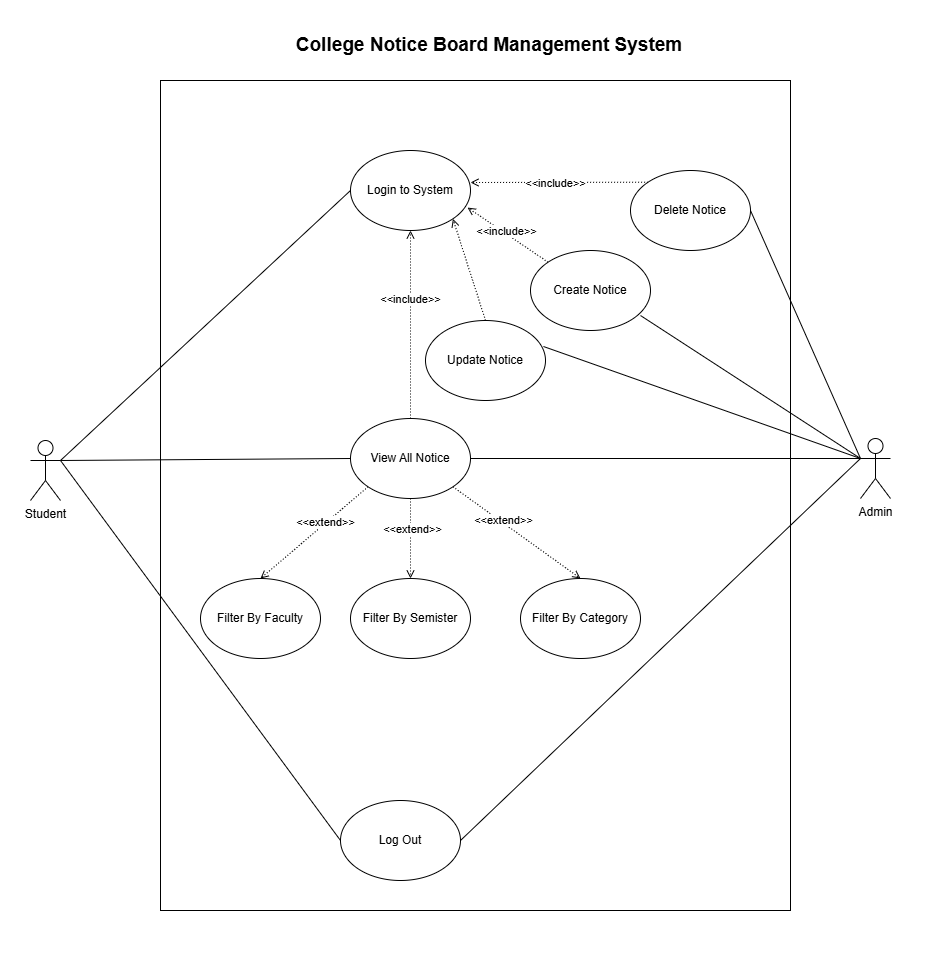

The diagram above was exported from draw.io. Its source (the exported page's mxGraphModel, read from the mxfile embedded in the PNG):
<mxGraphModel dx="1426" dy="1849" grid="1" gridSize="10" guides="1" tooltips="1" connect="1" arrows="1" fold="1" page="1" pageScale="1" pageWidth="850" pageHeight="1100" math="0" shadow="0">
  <root>
    <mxCell id="0" />
    <mxCell id="1" parent="0" />
    <mxCell id="jr2pWBKX3-j72QQ9TvsM-51" parent="1" style="rounded=0;whiteSpace=wrap;html=1;strokeColor=none;" value="" vertex="1">
      <mxGeometry height="970" width="930" y="-240" as="geometry" />
    </mxCell>
    <mxCell id="jr2pWBKX3-j72QQ9TvsM-48" parent="1" style="rounded=0;whiteSpace=wrap;html=1;" value="" vertex="1">
      <mxGeometry height="830" width="630" x="160" y="-160" as="geometry" />
    </mxCell>
    <mxCell id="jr2pWBKX3-j72QQ9TvsM-2" parent="1" style="ellipse;whiteSpace=wrap;html=1;" value="Login to System" vertex="1">
      <mxGeometry height="80" width="120" x="350" y="-90" as="geometry" />
    </mxCell>
    <mxCell id="jr2pWBKX3-j72QQ9TvsM-16" edge="1" parent="1" source="jr2pWBKX3-j72QQ9TvsM-3" style="rounded=0;orthogonalLoop=1;jettySize=auto;html=1;exitX=0;exitY=0;exitDx=0;exitDy=0;entryX=0.975;entryY=0.713;entryDx=0;entryDy=0;dashed=1;dashPattern=1 2;endArrow=open;endFill=0;entryPerimeter=0;" target="jr2pWBKX3-j72QQ9TvsM-2">
      <mxGeometry relative="1" as="geometry" />
    </mxCell>
    <mxCell id="jr2pWBKX3-j72QQ9TvsM-40" connectable="0" parent="jr2pWBKX3-j72QQ9TvsM-16" style="edgeLabel;html=1;align=center;verticalAlign=middle;resizable=0;points=[];" value="&amp;lt;&amp;lt;include&amp;gt;&amp;gt;" vertex="1">
      <mxGeometry relative="1" x="0.0608" y="-2" as="geometry">
        <mxPoint as="offset" />
      </mxGeometry>
    </mxCell>
    <mxCell id="jr2pWBKX3-j72QQ9TvsM-3" parent="1" style="ellipse;whiteSpace=wrap;html=1;" value="Create Notice" vertex="1">
      <mxGeometry height="80" width="120" x="530" y="10" as="geometry" />
    </mxCell>
    <mxCell id="jr2pWBKX3-j72QQ9TvsM-17" edge="1" parent="1" source="jr2pWBKX3-j72QQ9TvsM-4" style="rounded=0;orthogonalLoop=1;jettySize=auto;html=1;exitX=0.5;exitY=0;exitDx=0;exitDy=0;entryX=1;entryY=1;entryDx=0;entryDy=0;dashed=1;dashPattern=1 2;endArrow=open;endFill=0;" target="jr2pWBKX3-j72QQ9TvsM-2">
      <mxGeometry relative="1" as="geometry" />
    </mxCell>
    <mxCell id="jr2pWBKX3-j72QQ9TvsM-4" parent="1" style="ellipse;whiteSpace=wrap;html=1;" value="Update Notice" vertex="1">
      <mxGeometry height="80" width="120" x="425" y="80" as="geometry" />
    </mxCell>
    <mxCell id="jr2pWBKX3-j72QQ9TvsM-5" parent="1" style="ellipse;whiteSpace=wrap;html=1;" value="Delete Notice" vertex="1">
      <mxGeometry height="80" width="120" x="630" y="-70" as="geometry" />
    </mxCell>
    <mxCell id="jr2pWBKX3-j72QQ9TvsM-26" edge="1" parent="1" source="jr2pWBKX3-j72QQ9TvsM-6" style="rounded=0;orthogonalLoop=1;jettySize=auto;html=1;exitX=0;exitY=1;exitDx=0;exitDy=0;entryX=0.5;entryY=0;entryDx=0;entryDy=0;dashed=1;dashPattern=1 2;endArrow=open;endFill=0;" target="jr2pWBKX3-j72QQ9TvsM-25">
      <mxGeometry relative="1" as="geometry" />
    </mxCell>
    <mxCell id="jr2pWBKX3-j72QQ9TvsM-43" connectable="0" parent="jr2pWBKX3-j72QQ9TvsM-26" style="edgeLabel;html=1;align=center;verticalAlign=middle;resizable=0;points=[];" value="&amp;lt;&amp;lt;extend&amp;gt;&amp;gt;" vertex="1">
      <mxGeometry relative="1" x="-0.2138" as="geometry">
        <mxPoint y="-1" as="offset" />
      </mxGeometry>
    </mxCell>
    <mxCell id="jr2pWBKX3-j72QQ9TvsM-27" edge="1" parent="1" source="jr2pWBKX3-j72QQ9TvsM-6" style="rounded=0;orthogonalLoop=1;jettySize=auto;html=1;exitX=0.5;exitY=1;exitDx=0;exitDy=0;entryX=0.5;entryY=0;entryDx=0;entryDy=0;endArrow=open;endFill=0;dashed=1;dashPattern=1 2;" target="jr2pWBKX3-j72QQ9TvsM-24">
      <mxGeometry relative="1" as="geometry" />
    </mxCell>
    <mxCell id="jr2pWBKX3-j72QQ9TvsM-44" connectable="0" parent="jr2pWBKX3-j72QQ9TvsM-27" style="edgeLabel;html=1;align=center;verticalAlign=middle;resizable=0;points=[];" value="&amp;lt;&amp;lt;extend&amp;gt;&amp;gt;" vertex="1">
      <mxGeometry relative="1" x="-0.25" y="1" as="geometry">
        <mxPoint as="offset" />
      </mxGeometry>
    </mxCell>
    <mxCell id="jr2pWBKX3-j72QQ9TvsM-28" edge="1" parent="1" source="jr2pWBKX3-j72QQ9TvsM-6" style="rounded=0;orthogonalLoop=1;jettySize=auto;html=1;exitX=1;exitY=1;exitDx=0;exitDy=0;entryX=0.5;entryY=0;entryDx=0;entryDy=0;dashed=1;dashPattern=1 2;endArrow=open;endFill=0;" target="jr2pWBKX3-j72QQ9TvsM-23">
      <mxGeometry relative="1" as="geometry" />
    </mxCell>
    <mxCell id="jr2pWBKX3-j72QQ9TvsM-45" connectable="0" parent="jr2pWBKX3-j72QQ9TvsM-28" style="edgeLabel;html=1;align=center;verticalAlign=middle;resizable=0;points=[];" value="&amp;lt;&amp;lt;extend&amp;gt;&amp;gt;" vertex="1">
      <mxGeometry relative="1" x="-0.2371" y="2" as="geometry">
        <mxPoint as="offset" />
      </mxGeometry>
    </mxCell>
    <mxCell id="jr2pWBKX3-j72QQ9TvsM-31" edge="1" parent="1" source="jr2pWBKX3-j72QQ9TvsM-6" style="rounded=0;orthogonalLoop=1;jettySize=auto;html=1;exitX=0.5;exitY=0;exitDx=0;exitDy=0;entryX=0.5;entryY=1;entryDx=0;entryDy=0;dashed=1;dashPattern=1 2;endArrow=open;endFill=0;" target="jr2pWBKX3-j72QQ9TvsM-2">
      <mxGeometry relative="1" as="geometry" />
    </mxCell>
    <mxCell id="jr2pWBKX3-j72QQ9TvsM-42" connectable="0" parent="jr2pWBKX3-j72QQ9TvsM-31" style="edgeLabel;html=1;align=center;verticalAlign=middle;resizable=0;points=[];" value="&amp;lt;&amp;lt;include&amp;gt;&amp;gt;" vertex="1">
      <mxGeometry relative="1" x="0.2766" y="1" as="geometry">
        <mxPoint as="offset" />
      </mxGeometry>
    </mxCell>
    <mxCell id="jr2pWBKX3-j72QQ9TvsM-6" parent="1" style="ellipse;whiteSpace=wrap;html=1;" value="View All Notice" vertex="1">
      <mxGeometry height="80" width="120" x="350" y="178" as="geometry" />
    </mxCell>
    <mxCell id="jr2pWBKX3-j72QQ9TvsM-11" edge="1" parent="1" source="jr2pWBKX3-j72QQ9TvsM-5" style="rounded=0;orthogonalLoop=1;jettySize=auto;html=1;exitX=0;exitY=0;exitDx=0;exitDy=0;entryX=1;entryY=0.4;entryDx=0;entryDy=0;entryPerimeter=0;dashed=1;dashPattern=1 2;endArrow=open;endFill=0;" target="jr2pWBKX3-j72QQ9TvsM-2">
      <mxGeometry relative="1" as="geometry" />
    </mxCell>
    <mxCell id="jr2pWBKX3-j72QQ9TvsM-41" connectable="0" parent="jr2pWBKX3-j72QQ9TvsM-11" style="edgeLabel;html=1;align=center;verticalAlign=middle;resizable=0;points=[];" value="&amp;lt;&amp;lt;include&amp;gt;&amp;gt;" vertex="1">
      <mxGeometry relative="1" x="0.0427" y="1" as="geometry">
        <mxPoint as="offset" />
      </mxGeometry>
    </mxCell>
    <mxCell id="jr2pWBKX3-j72QQ9TvsM-20" edge="1" parent="1" source="jr2pWBKX3-j72QQ9TvsM-18" style="rounded=0;orthogonalLoop=1;jettySize=auto;html=1;exitX=0;exitY=0.3333333333333333;exitDx=0;exitDy=0;exitPerimeter=0;entryX=0.917;entryY=0.813;entryDx=0;entryDy=0;endArrow=none;endFill=0;entryPerimeter=0;" target="jr2pWBKX3-j72QQ9TvsM-3">
      <mxGeometry relative="1" as="geometry" />
    </mxCell>
    <mxCell id="jr2pWBKX3-j72QQ9TvsM-33" edge="1" parent="1" source="jr2pWBKX3-j72QQ9TvsM-18" style="rounded=0;orthogonalLoop=1;jettySize=auto;html=1;exitX=0;exitY=0.3333333333333333;exitDx=0;exitDy=0;exitPerimeter=0;entryX=1;entryY=0.5;entryDx=0;entryDy=0;endArrow=none;endFill=0;" target="jr2pWBKX3-j72QQ9TvsM-6">
      <mxGeometry relative="1" as="geometry" />
    </mxCell>
    <mxCell id="jr2pWBKX3-j72QQ9TvsM-38" edge="1" parent="1" source="jr2pWBKX3-j72QQ9TvsM-18" style="rounded=0;orthogonalLoop=1;jettySize=auto;html=1;exitX=0;exitY=0.3333333333333333;exitDx=0;exitDy=0;exitPerimeter=0;entryX=1;entryY=0.5;entryDx=0;entryDy=0;endArrow=none;endFill=0;" target="jr2pWBKX3-j72QQ9TvsM-37">
      <mxGeometry relative="1" as="geometry" />
    </mxCell>
    <mxCell id="jr2pWBKX3-j72QQ9TvsM-18" parent="1" style="shape=umlActor;verticalLabelPosition=bottom;verticalAlign=top;html=1;outlineConnect=0;" value="Admin" vertex="1">
      <mxGeometry height="60" width="30" x="860" y="198" as="geometry" />
    </mxCell>
    <mxCell id="jr2pWBKX3-j72QQ9TvsM-19" edge="1" parent="1" source="jr2pWBKX3-j72QQ9TvsM-18" style="rounded=0;orthogonalLoop=1;jettySize=auto;html=1;exitX=0;exitY=0.3333333333333333;exitDx=0;exitDy=0;exitPerimeter=0;entryX=1;entryY=0.5;entryDx=0;entryDy=0;endArrow=none;endFill=0;" target="jr2pWBKX3-j72QQ9TvsM-5">
      <mxGeometry relative="1" as="geometry" />
    </mxCell>
    <mxCell id="jr2pWBKX3-j72QQ9TvsM-21" edge="1" parent="1" source="jr2pWBKX3-j72QQ9TvsM-18" style="rounded=0;orthogonalLoop=1;jettySize=auto;html=1;exitX=0;exitY=0.3333333333333333;exitDx=0;exitDy=0;exitPerimeter=0;entryX=0.983;entryY=0.325;entryDx=0;entryDy=0;entryPerimeter=0;endArrow=none;endFill=0;" target="jr2pWBKX3-j72QQ9TvsM-4">
      <mxGeometry relative="1" as="geometry" />
    </mxCell>
    <mxCell id="jr2pWBKX3-j72QQ9TvsM-23" parent="1" style="ellipse;whiteSpace=wrap;html=1;" value="Filter By Category" vertex="1">
      <mxGeometry height="80" width="120" x="520" y="338" as="geometry" />
    </mxCell>
    <mxCell id="jr2pWBKX3-j72QQ9TvsM-24" parent="1" style="ellipse;whiteSpace=wrap;html=1;" value="Filter By Semister" vertex="1">
      <mxGeometry height="80" width="120" x="350" y="338" as="geometry" />
    </mxCell>
    <mxCell id="jr2pWBKX3-j72QQ9TvsM-25" parent="1" style="ellipse;whiteSpace=wrap;html=1;" value="Filter By Faculty" vertex="1">
      <mxGeometry height="80" width="120" x="200" y="338" as="geometry" />
    </mxCell>
    <mxCell id="jr2pWBKX3-j72QQ9TvsM-34" edge="1" parent="1" source="jr2pWBKX3-j72QQ9TvsM-32" style="rounded=0;orthogonalLoop=1;jettySize=auto;html=1;exitX=1;exitY=0.3333333333333333;exitDx=0;exitDy=0;exitPerimeter=0;entryX=0;entryY=0.5;entryDx=0;entryDy=0;endArrow=none;endFill=0;" target="jr2pWBKX3-j72QQ9TvsM-6">
      <mxGeometry relative="1" as="geometry" />
    </mxCell>
    <mxCell id="jr2pWBKX3-j72QQ9TvsM-36" edge="1" parent="1" source="jr2pWBKX3-j72QQ9TvsM-32" style="rounded=0;orthogonalLoop=1;jettySize=auto;html=1;exitX=1;exitY=0.3333333333333333;exitDx=0;exitDy=0;exitPerimeter=0;entryX=0;entryY=0.5;entryDx=0;entryDy=0;endArrow=none;endFill=0;" target="jr2pWBKX3-j72QQ9TvsM-2">
      <mxGeometry relative="1" as="geometry" />
    </mxCell>
    <mxCell id="jr2pWBKX3-j72QQ9TvsM-39" edge="1" parent="1" source="jr2pWBKX3-j72QQ9TvsM-32" style="rounded=0;orthogonalLoop=1;jettySize=auto;html=1;exitX=1;exitY=0.3333333333333333;exitDx=0;exitDy=0;exitPerimeter=0;entryX=0;entryY=0.5;entryDx=0;entryDy=0;endArrow=none;endFill=0;" target="jr2pWBKX3-j72QQ9TvsM-37">
      <mxGeometry relative="1" as="geometry" />
    </mxCell>
    <mxCell id="jr2pWBKX3-j72QQ9TvsM-32" parent="1" style="shape=umlActor;verticalLabelPosition=bottom;verticalAlign=top;html=1;outlineConnect=0;" value="Student&lt;div&gt;&lt;br&gt;&lt;/div&gt;" vertex="1">
      <mxGeometry height="60" width="30" x="30" y="200" as="geometry" />
    </mxCell>
    <mxCell id="jr2pWBKX3-j72QQ9TvsM-37" parent="1" style="ellipse;whiteSpace=wrap;html=1;" value="Log Out" vertex="1">
      <mxGeometry height="80" width="120" x="340" y="560" as="geometry" />
    </mxCell>
    <mxCell id="jr2pWBKX3-j72QQ9TvsM-49" parent="1" style="text;html=1;whiteSpace=wrap;strokeColor=none;fillColor=none;align=center;verticalAlign=middle;rounded=0;" value="&lt;b&gt;&lt;font style=&quot;font-size: 19px;&quot;&gt;College Notice Board Management System&lt;/font&gt;&lt;/b&gt;" vertex="1">
      <mxGeometry height="30" width="454" x="262" y="-210" as="geometry" />
    </mxCell>
  </root>
</mxGraphModel>